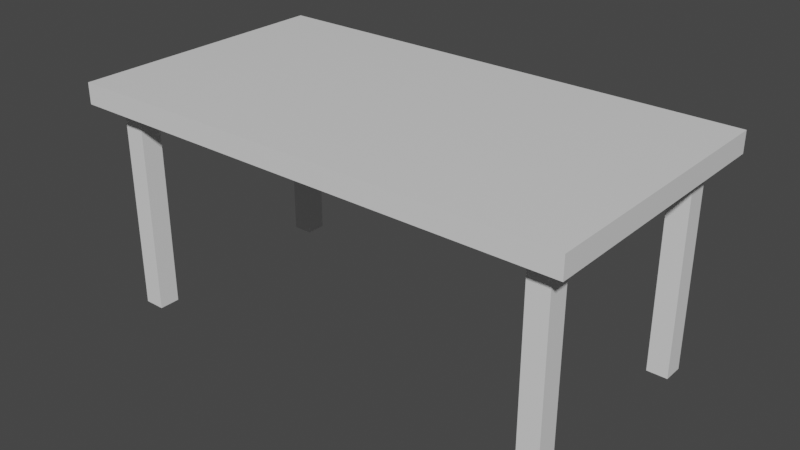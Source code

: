 # Source: table.blend  (saved by Blender 2.92.15; exported with 4.5.12 LTS)
import bpy
from mathutils import Matrix  # noqa: F401  (used for matrix-valued properties, if any)

bpy.ops.wm.read_factory_settings(use_empty=True)
scene = bpy.context.scene
scene.name = 'Scene'

# ---- materials (node trees are filled in below, after node groups)
mat_material = bpy.data.materials.new('Material')
mat_material.alpha_threshold = 0.0
mat_material.use_transparent_shadow = False
mat_material.line_color = (0.0, 0.0, 0.0, 1.0)
mat_material_001 = bpy.data.materials.new('Material.001')
mat_material_001.alpha_threshold = 0.0
mat_material_001.use_transparent_shadow = False
mat_material_001.line_color = (0.0, 0.0, 0.0, 1.0)

# ---- material node trees
mat_material.use_nodes = True; mat_material.node_tree.nodes.clear()
_N = mat_material.node_tree.nodes; _L = mat_material.node_tree.links
n0 = _N.new('ShaderNodeOutputMaterial'); n0.name = 'Material Output'; n0.location = (300, 300)
n1 = _N.new('ShaderNodeBsdfPrincipled'); n1.name = 'Principled BSDF'; n1.location = (10, 300)
n1.distribution = 'GGX'
n1.subsurface_method = 'BURLEY'
n1.inputs[2].default_value = 0.4
n1.inputs[3].default_value = 1.45
n1.inputs[27].default_value = (0.0, 0.0, 0.0, 1.0)
n1.inputs[28].default_value = 1.0
_L.new(n1.outputs[0], n0.inputs[0])
n0.is_active_output = True
mat_material_001.use_nodes = True; mat_material_001.node_tree.nodes.clear()
_N = mat_material_001.node_tree.nodes; _L = mat_material_001.node_tree.links
n0 = _N.new('ShaderNodeOutputMaterial'); n0.name = 'Material Output'; n0.location = (300, 300)
n1 = _N.new('ShaderNodeBsdfPrincipled'); n1.name = 'Principled BSDF'; n1.location = (10, 300)
n1.distribution = 'GGX'
n1.subsurface_method = 'BURLEY'
n1.inputs[2].default_value = 0.4
n1.inputs[3].default_value = 1.45
n1.inputs[27].default_value = (0.0, 0.0, 0.0, 1.0)
n1.inputs[28].default_value = 1.0
_L.new(n1.outputs[0], n0.inputs[0])
n0.is_active_output = True

# ---- world
world_world = bpy.data.worlds.new('World'); scene.world = world_world
world_world.use_nodes = True; world_world.node_tree.nodes.clear()
_N = world_world.node_tree.nodes; _L = world_world.node_tree.links
n0 = _N.new('ShaderNodeOutputWorld'); n0.name = 'World Output'; n0.location = (300, 300)
n1 = _N.new('ShaderNodeBackground'); n1.name = 'Background'; n1.location = (10, 300)
n1.inputs[0].default_value = (0.05088, 0.05088, 0.05088, 1.0)
_L.new(n1.outputs[0], n0.inputs[0])
n0.is_active_output = True
world_world.color = (0.05088, 0.05088, 0.05088)
world_world.use_sun_shadow = False
world_world.sun_shadow_jitter_overblur = 0.0

# ---- meshes
me_cube = bpy.data.meshes.new('Cube')
me_cube.from_pydata([(1.4, 1.0, 1.1), (1.4, 1.0, 1.0), (1.4, -0.3, 1.1), (1.4, -0.3, 1.0), (-1.0, 1.0, 1.1), (-1.0, 1.0, 1.0), (-1.0, -0.3, 1.1), (-1.0, -0.3, 1.0)], [], [(0, 4, 6, 2), (3, 2, 6, 7), (7, 6, 4, 5), (5, 1, 3, 7), (1, 0, 2, 3), (5, 4, 0, 1)])
_uv = me_cube.uv_layers.new(name='UVMap')
_uv.uv.foreach_set('vector', [0.625, 0.5, 0.875, 0.5, 0.875, 0.75, 0.625, 0.75, 0.375, 0.75, 0.625, 0.75, 0.625, 1.0, 0.375, 1.0, 0.375, 0.0, 0.625, 0.0, 0.625, 0.25, 0.375, 0.25, 0.125, 0.5, 0.375, 0.5, 0.375, 0.75, 0.125, 0.75, 0.375, 0.5, 0.625, 0.5, 0.625, 0.75, 0.375, 0.75, 0.375, 0.25, 0.625, 0.25, 0.625, 0.5, 0.375, 0.5])
me_cube.materials.append(mat_material)
me_cube.use_remesh_preserve_volume = False
me_cube.use_remesh_preserve_attributes = False
me_cube.use_mirror_vertex_groups = False
me_cube.update()
me_cube_001 = bpy.data.meshes.new('Cube.001')
me_cube_001.from_pydata([(-0.8, 0.9, 1.0), (-0.8, 0.9, -5.96e-08), (-0.8, 0.8, 1.0), (-0.8, 0.8, -5.96e-08), (-0.9, 0.9, 1.0), (-0.9, 0.9, -5.96e-08), (-0.9, 0.8, 1.0), (-0.9, 0.8, -5.96e-08), (-0.8, -0.1, 1.0), (-0.8, -0.1, -5.96e-08), (-0.8, -0.2, 1.0), (-0.8, -0.2, -5.96e-08), (-0.9, -0.1, 1.0), (-0.9, -0.1, -5.96e-08), (-0.9, -0.2, 1.0), (-0.9, -0.2, -5.96e-08), (1.3, 0.9, 1.0), (1.3, 0.9, -5.96e-08), (1.3, 0.8, 1.0), (1.3, 0.8, -5.96e-08), (1.2, 0.9, 1.0), (1.2, 0.9, -5.96e-08), (1.2, 0.8, 1.0), (1.2, 0.8, -5.96e-08), (1.3, -0.1, 1.0), (1.3, -0.1, -5.96e-08), (1.3, -0.2, 1.0), (1.3, -0.2, -5.96e-08), (1.2, -0.1, 1.0), (1.2, -0.1, -5.96e-08), (1.2, -0.2, 1.0), (1.2, -0.2, -5.96e-08)], [], [(0, 4, 6, 2), (3, 2, 6, 7), (7, 6, 4, 5), (5, 1, 3, 7), (1, 0, 2, 3), (5, 4, 0, 1), (8, 12, 14, 10), (11, 10, 14, 15), (15, 14, 12, 13), (13, 9, 11, 15), (9, 8, 10, 11), (13, 12, 8, 9), (16, 20, 22, 18), (19, 18, 22, 23), (23, 22, 20, 21), (21, 17, 19, 23), (17, 16, 18, 19), (21, 20, 16, 17), (24, 28, 30, 26), (27, 26, 30, 31), (31, 30, 28, 29), (29, 25, 27, 31), (25, 24, 26, 27), (29, 28, 24, 25)])
_uv = me_cube_001.uv_layers.new(name='UVMap')
_uv.uv.foreach_set('vector', [0.625, 0.5, 0.875, 0.5, 0.875, 0.75, 0.625, 0.75, 0.375, 0.75, 0.625, 0.75, 0.625, 1.0, 0.375, 1.0, 0.375, 0.0, 0.625, 0.0, 0.625, 0.25, 0.375, 0.25, 0.125, 0.5, 0.375, 0.5, 0.375, 0.75, 0.125, 0.75, 0.375, 0.5, 0.625, 0.5, 0.625, 0.75, 0.375, 0.75, 0.375, 0.25, 0.625, 0.25, 0.625, 0.5, 0.375, 0.5, 0.625, 0.5, 0.875, 0.5, 0.875, 0.75, 0.625, 0.75, 0.375, 0.75, 0.625, 0.75, 0.625, 1.0, 0.375, 1.0, 0.375, 0.0, 0.625, 0.0, 0.625, 0.25, 0.375, 0.25, 0.125, 0.5, 0.375, 0.5, 0.375, 0.75, 0.125, 0.75, 0.375, 0.5, 0.625, 0.5, 0.625, 0.75, 0.375, 0.75, 0.375, 0.25, 0.625, 0.25, 0.625, 0.5, 0.375, 0.5, 0.625, 0.5, 0.875, 0.5, 0.875, 0.75, 0.625, 0.75, 0.375, 0.75, 0.625, 0.75, 0.625, 1.0, 0.375, 1.0, 0.375, 0.0, 0.625, 0.0, 0.625, 0.25, 0.375, 0.25, 0.125, 0.5, 0.375, 0.5, 0.375, 0.75, 0.125, 0.75, 0.375, 0.5, 0.625, 0.5, 0.625, 0.75, 0.375, 0.75, 0.375, 0.25, 0.625, 0.25, 0.625, 0.5, 0.375, 0.5, 0.625, 0.5, 0.875, 0.5, 0.875, 0.75, 0.625, 0.75, 0.375, 0.75, 0.625, 0.75, 0.625, 1.0, 0.375, 1.0, 0.375, 0.0, 0.625, 0.0, 0.625, 0.25, 0.375, 0.25, 0.125, 0.5, 0.375, 0.5, 0.375, 0.75, 0.125, 0.75, 0.375, 0.5, 0.625, 0.5, 0.625, 0.75, 0.375, 0.75, 0.375, 0.25, 0.625, 0.25, 0.625, 0.5, 0.375, 0.5])
me_cube_001.materials.append(mat_material_001)
me_cube_001.use_remesh_preserve_volume = False
me_cube_001.use_remesh_preserve_attributes = False
me_cube_001.use_mirror_vertex_groups = False
me_cube_001.update()

# ---- objects
ob_cube = bpy.data.objects.new('Cube', me_cube)
ob_cube_001 = bpy.data.objects.new('Cube.001', me_cube_001)

# ---- transforms, parenting, visibility, modifiers, constraints
ob_cube.location = (0.0, 0.0, 0.0)
ob_cube.lock_rotations_4d = False
ob_cube.empty_display_type = 'ARROWS'
ob_cube.lineart.crease_threshold = 0.0
ob_cube_001.location = (0.0, 0.0, 0.0)
ob_cube_001.lock_rotations_4d = False
ob_cube_001.empty_display_type = 'ARROWS'
ob_cube_001.lineart.crease_threshold = 0.0

# ---- collection membership
scene.collection.objects.link(ob_cube)
scene.collection.objects.link(ob_cube_001)

# ---- scene / render settings (as saved in the file)
scene.frame_start = 1; scene.frame_end = 250; scene.frame_set(1)
scene.render.engine = 'BLENDER_EEVEE_NEXT'
scene.cycles.use_denoising = False
scene.cycles.samples = 128
scene.cycles.sampling_pattern = 'TABULATED_SOBOL'
scene.cycles.use_adaptive_sampling = False
scene.cycles.use_light_tree = False
scene.view_settings.view_transform = 'Filmic'
bpy.context.view_layer.update()

# ---- added for rendering (the .blend has no active camera and no usable light): camera, sun
cam_auto = bpy.data.cameras.new('AutoCamera')
cam_auto.lens = 50.0
cam_auto.sensor_width = 36.0
cam_auto.clip_end = 1000.0
ob_auto_camera = bpy.data.objects.new('AutoCamera', cam_auto)
scene.collection.objects.link(ob_auto_camera)
ob_auto_camera.location = (2.92274, -2.91729, 2.72819)
ob_auto_camera.rotation_euler = (1.09748, -7.21219e-08, 0.694738)
scene.camera = ob_auto_camera
light_auto_sun = bpy.data.lights.new('AutoSun', 'SUN')
light_auto_sun.energy = 3.0
light_auto_sun.angle = 0.0523599
ob_auto_sun = bpy.data.objects.new('AutoSun', light_auto_sun)
scene.collection.objects.link(ob_auto_sun)
ob_auto_sun.rotation_euler = (0.872665, 0.174533, 0.523599)
bpy.context.view_layer.update()
